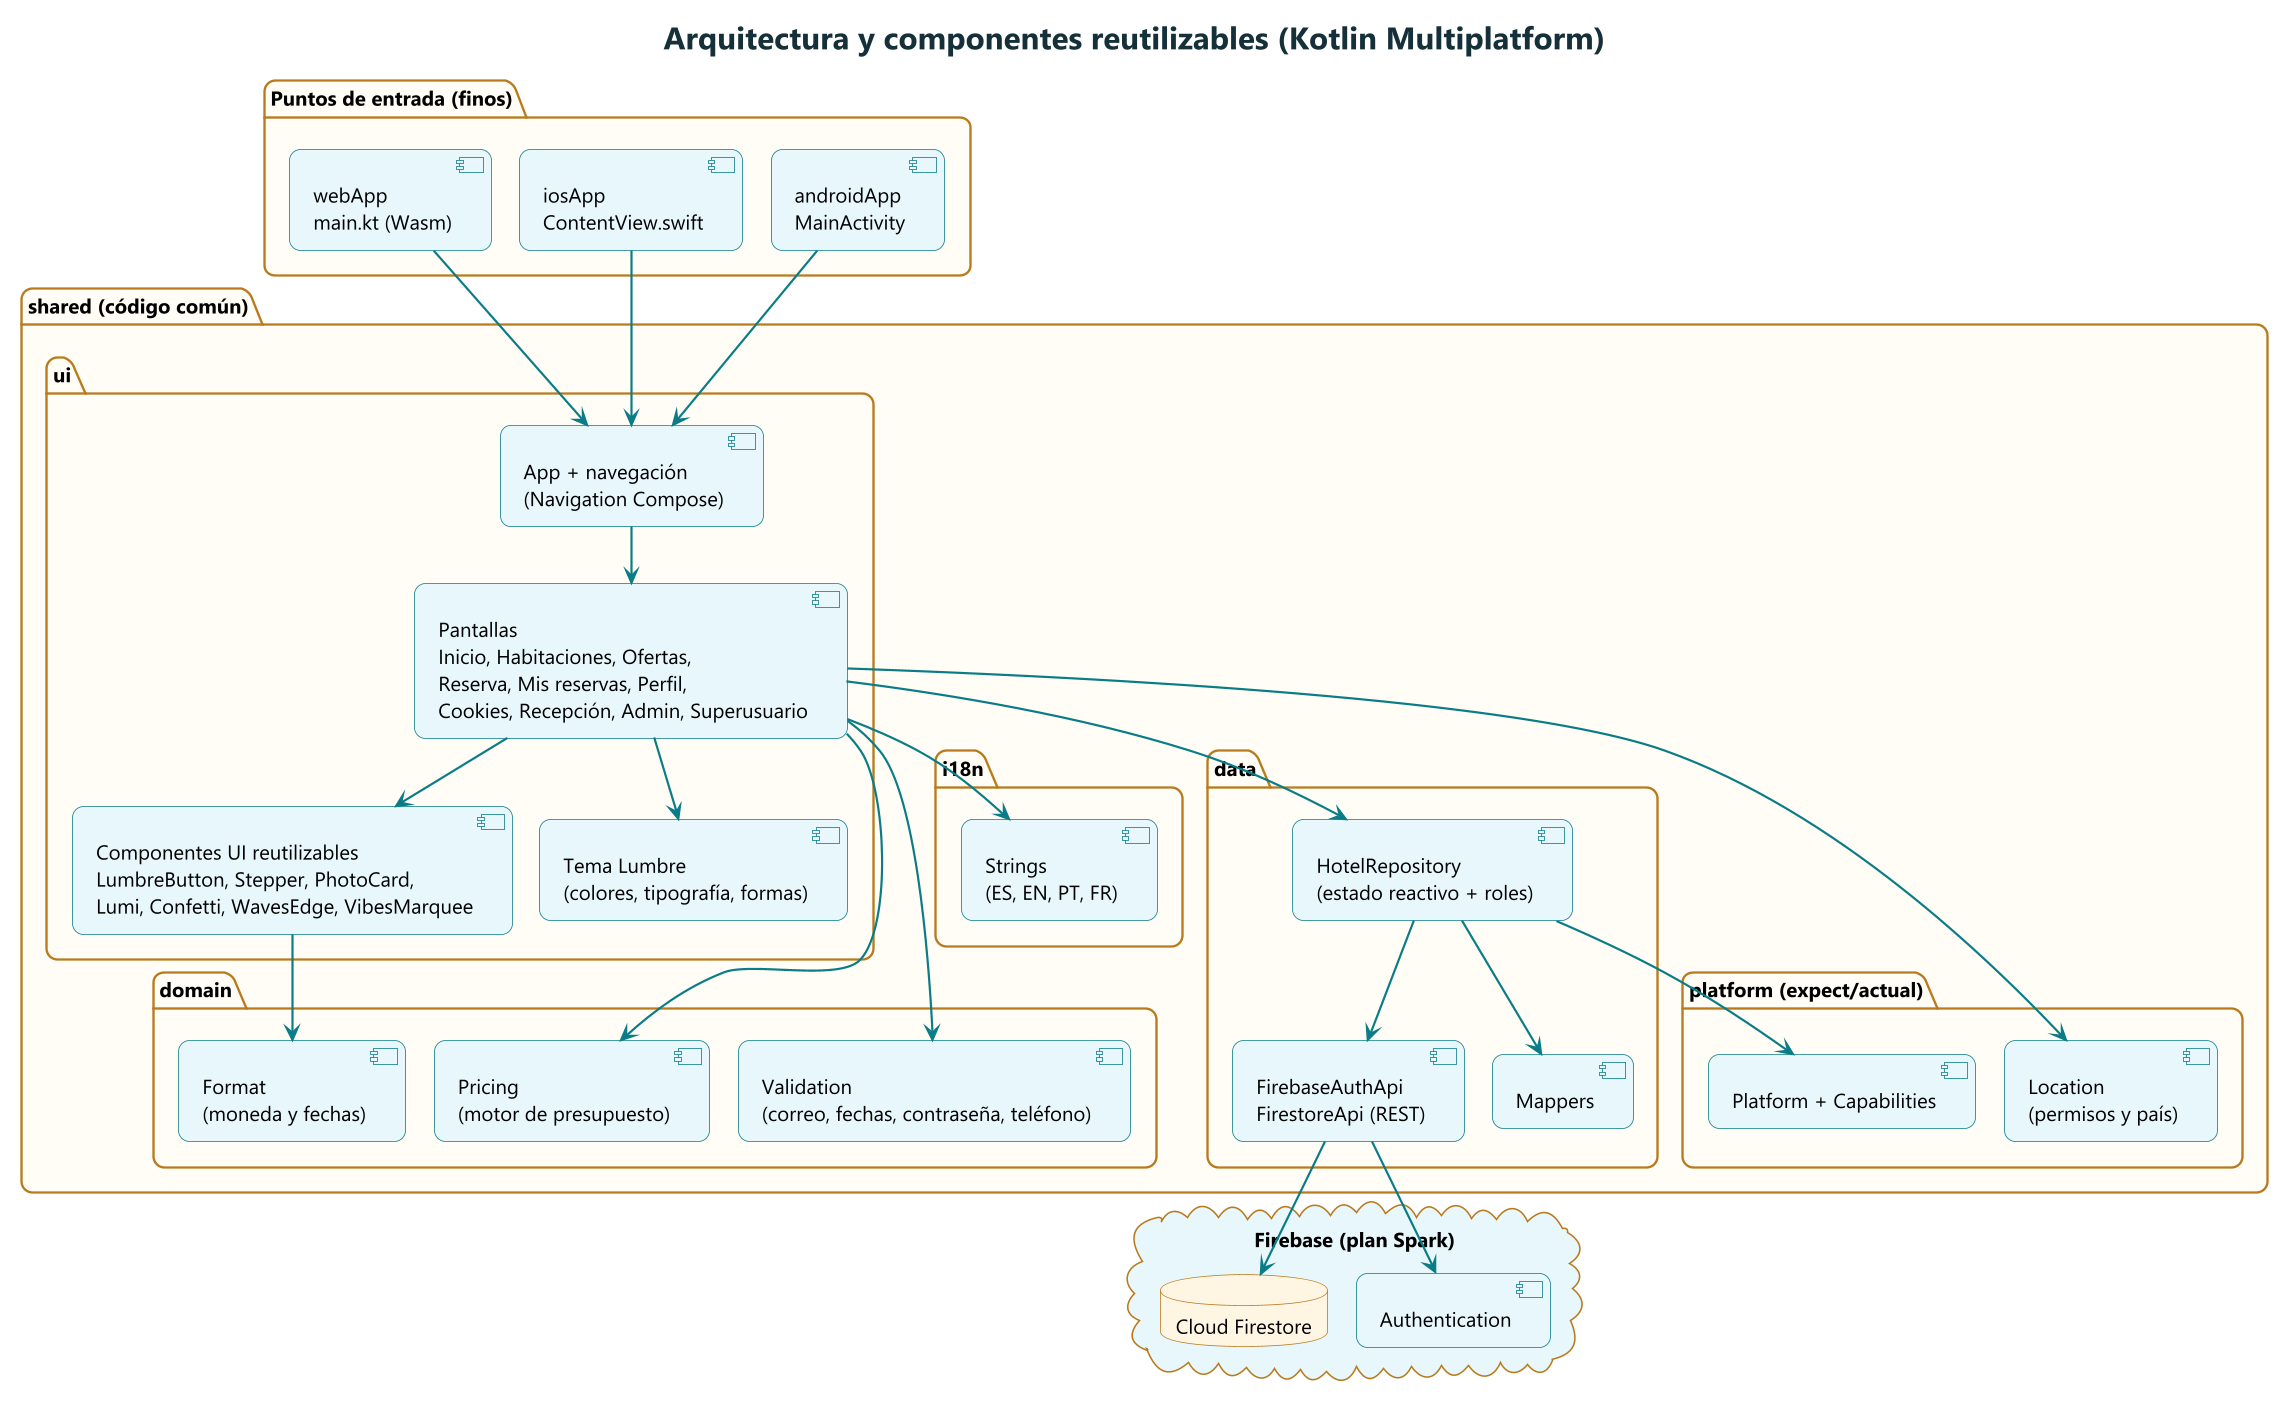

The diagram above was rendered by PlantUML. Its source (embedded in the PNG):
@startuml 04_arquitectura
skinparamlocked dpi 150
!include _estilo.iuml
title Arquitectura y componentes reutilizables (Kotlin Multiplatform)

package "Puntos de entrada (finos)" {
  [androidApp\nMainActivity] as AND
  [iosApp\nContentView.swift] as IOS
  [webApp\nmain.kt (Wasm)] as WEB
}

package "shared (código común)" {
  package "ui" {
    [App + navegación\n(Navigation Compose)] as NAV
    [Pantallas\nInicio, Habitaciones, Ofertas,\nReserva, Mis reservas, Perfil,\nCookies, Recepción, Admin, Superusuario] as SCR
    [Componentes UI reutilizables\nLumbreButton, Stepper, PhotoCard,\nLumi, Confetti, WavesEdge, VibesMarquee] as UIC
    [Tema Lumbre\n(colores, tipografía, formas)] as THEME
  }
  package "domain" {
    [Pricing\n(motor de presupuesto)] as PRICE
    [Validation\n(correo, fechas, contraseña, teléfono)] as VAL
    [Format\n(moneda y fechas)] as FMT
  }
  package "i18n" {
    [Strings\n(ES, EN, PT, FR)] as I18N
  }
  package "data" {
    [HotelRepository\n(estado reactivo + roles)] as REPO
    [FirebaseAuthApi\nFirestoreApi (REST)] as FB
    [Mappers] as MAP
  }
  package "platform (expect/actual)" {
    [Platform + Capabilities] as PLAT
    [Location\n(permisos y país)] as LOC
  }
}

cloud "Firebase (plan Spark)" {
  [Authentication] as AUTH
  database "Cloud Firestore" as FSDB
}

AND --> NAV
IOS --> NAV
WEB --> NAV
NAV --> SCR
SCR --> UIC
SCR --> THEME
SCR --> REPO
SCR --> PRICE
SCR --> VAL
SCR --> I18N
UIC --> FMT
REPO --> FB
REPO --> MAP
REPO --> PLAT
SCR --> LOC
FB --> AUTH
FB --> FSDB
@enduml